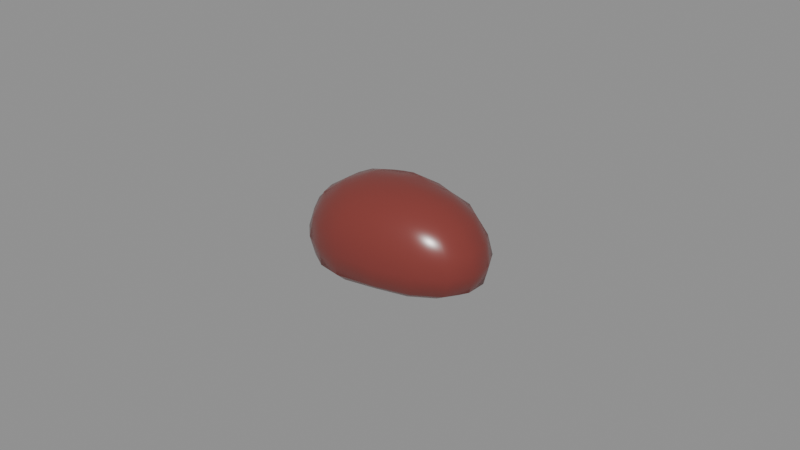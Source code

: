 # Source: gale_ram_kidney.blend  (saved by Blender 5.2.45; exported with 4.5.12 LTS)
import bpy
from mathutils import Matrix  # noqa: F401  (used for matrix-valued properties, if any)

bpy.ops.wm.read_factory_settings(use_empty=True)
scene = bpy.context.scene
scene.name = 'Scene'

# ---- materials (node trees are filled in below, after node groups)
mat_skin = bpy.data.materials.new('skin')
mat_skin.diffuse_color = (0.2159, 0.03955, 0.0331, 1.0)
mat_skin.roughness = 0.25
mat_vessel = bpy.data.materials.new('vessel')
mat_vessel.diffuse_color = (0.6939, 0.521, 0.4508, 1.0)
mat_vessel.roughness = 0.5
mat_flesh = bpy.data.materials.new('flesh')
mat_flesh.diffuse_color = (0.2623, 0.05127, 0.03955, 1.0)
mat_flesh.roughness = 0.6

# ---- material node trees
mat_skin.use_nodes = True; mat_skin.node_tree.nodes.clear()
_N = mat_skin.node_tree.nodes; _L = mat_skin.node_tree.links
n0 = _N.new('ShaderNodeBsdfPrincipled'); n0.name = 'Principled BSDF'; n0.location = (-200, 100)
n0.inputs[0].default_value = (0.2159, 0.03955, 0.0331, 1.0)
n0.inputs[2].default_value = 0.25
n0.inputs[10].default_value = 0.005
n1 = _N.new('ShaderNodeOutputMaterial'); n1.name = 'Material Output'; n1.location = (200, 100)
_L.new(n0.outputs[0], n1.inputs[0])
n1.is_active_output = True
mat_vessel.use_nodes = True; mat_vessel.node_tree.nodes.clear()
_N = mat_vessel.node_tree.nodes; _L = mat_vessel.node_tree.links
n0 = _N.new('ShaderNodeBsdfPrincipled'); n0.name = 'Principled BSDF'; n0.location = (-200, 100)
n0.inputs[0].default_value = (0.6939, 0.521, 0.4508, 1.0)
n0.inputs[10].default_value = 0.005
n1 = _N.new('ShaderNodeOutputMaterial'); n1.name = 'Material Output'; n1.location = (200, 100)
_L.new(n0.outputs[0], n1.inputs[0])
n1.is_active_output = True
mat_flesh.use_nodes = True; mat_flesh.node_tree.nodes.clear()
_N = mat_flesh.node_tree.nodes; _L = mat_flesh.node_tree.links
n0 = _N.new('ShaderNodeBsdfPrincipled'); n0.name = 'Principled BSDF'; n0.location = (-200, 100)
n0.inputs[0].default_value = (0.2623, 0.05127, 0.03955, 1.0)
n0.inputs[2].default_value = 0.6
n0.inputs[10].default_value = 0.005
n1 = _N.new('ShaderNodeOutputMaterial'); n1.name = 'Material Output'; n1.location = (200, 100)
_L.new(n0.outputs[0], n1.inputs[0])
n1.is_active_output = True

# ---- meshes
me_gale_ram_kidney = bpy.data.meshes.new('gale_ram_kidney')
me_gale_ram_kidney.from_pydata([(-0.0003604, -0.000266, 0.03), (-0.000366, -0.000266, 0.0), (0.003224, 0.005693, 0.02968), (0.006031, 0.01075, 0.02633), (0.008287, 0.01486, 0.02194), (0.009745, 0.01753, 0.01645), (0.01024, 0.01844, 0.01036), (0.009831, 0.01768, 0.00422), (0.008444, 0.01515, 0.001582), (0.005976, 0.01065, 0.0009424), (0.003126, 0.005511, 0.0003163), (0.00596, 0.004499, 0.02932), (0.01131, 0.008697, 0.02631), (0.01592, 0.01235, 0.0222), (0.01822, 0.01417, 0.01643), (0.01937, 0.01508, 0.01036), (0.01854, 0.01443, 0.004195), (0.01585, 0.0123, 0.001585), (0.01131, 0.008698, 0.0008694), (0.005962, 0.004502, 0.0001922), (0.00792, 0.002811, 0.02911), (0.01532, 0.005624, 0.02641), (0.02139, 0.007949, 0.02218), (0.02487, 0.009284, 0.01651), (0.02635, 0.009853, 0.01036), (0.02513, 0.009385, 0.004156), (0.02131, 0.007916, 0.001603), (0.01534, 0.005632, 0.0007931), (0.008039, 0.002857, 0.0001564), (0.008961, 0.0008058, 0.02917), (0.01764, 0.001812, 0.02667), (0.02437, 0.002595, 0.02221), (0.02833, 0.003057, 0.01652), (0.02973, 0.00322, 0.01036), (0.02825, 0.003047, 0.004227), (0.02434, 0.002591, 0.001555), (0.01757, 0.001804, 0.0006936), (0.008998, 0.0008102, 0.0002346), (0.008853, -0.001345, 0.0293), (0.01722, -0.002318, 0.02646), (0.02351, -0.003042, 0.02186), (0.02831, -0.003592, 0.01653), (0.03, -0.003786, 0.01036), (0.02811, -0.003569, 0.004246), (0.02394, -0.003092, 0.00165), (0.01715, -0.00231, 0.0008137), (0.008729, -0.00133, 0.000348), (0.007435, -0.003366, 0.02925), (0.0147, -0.006231, 0.02662), (0.02029, -0.008355, 0.022), (0.02448, -0.009892, 0.01656), (0.02579, -0.01035, 0.01036), (0.02415, -0.009762, 0.004256), (0.02037, -0.008385, 0.001671), (0.01448, -0.006141, 0.0008311), (0.007341, -0.003327, 0.0003589), (0.004907, -0.004975, 0.02909), (0.009668, -0.00945, 0.0267), (0.01359, -0.01293, 0.02225), (0.01598, -0.01477, 0.01646), (0.017, -0.01554, 0.01036), (0.01601, -0.01481, 0.004259), (0.01336, -0.01271, 0.001665), (0.009365, -0.009162, 0.000942), (0.004905, -0.004973, 0.0003216), (0.001697, -0.00605, 0.02912), (0.002818, -0.01153, 0.0267), (0.003827, -0.01577, 0.02223), (0.00481, -0.01786, 0.01639), (0.005416, -0.01911, 0.01036), (0.004825, -0.01791, 0.004325), (0.003711, -0.01529, 0.001803), (0.002705, -0.01108, 0.001026), (0.001692, -0.006032, 0.0003348), (-0.001784, -0.006447, 0.02919), (-0.004466, -0.01192, 0.02625), (-0.006765, -0.01654, 0.02207), (-0.007564, -0.01957, 0.01657), (-0.007405, -0.02, 0.01036), (-0.00756, -0.01956, 0.004157), (-0.006871, -0.01679, 0.001515), (-0.004487, -0.01198, 0.0008604), (-0.001774, -0.006413, 0.0003185), (-0.004632, -0.006051, 0.02912), (-0.009333, -0.01132, 0.0264), (-0.01283, -0.01541, 0.02195), (-0.01471, -0.01818, 0.0165), (-0.01502, -0.01889, 0.01036), (-0.01477, -0.01826, 0.004205), (-0.01307, -0.01569, 0.001575), (-0.009503, -0.01152, 0.0006433), (-0.004664, -0.006091, 0.0002337), (-0.006987, -0.004985, 0.02913), (-0.01338, -0.009368, 0.02655), (-0.01788, -0.0126, 0.02195), (-0.0207, -0.01483, 0.01648), (-0.0217, -0.01566, 0.01036), (-0.02052, -0.0147, 0.004304), (-0.01797, -0.01267, 0.001695), (-0.01352, -0.009463, 0.0006231), (-0.007088, -0.005054, 0.0001499), (-0.00874, -0.003378, 0.02933), (-0.01628, -0.006203, 0.02654), (-0.02217, -0.008484, 0.02218), (-0.02517, -0.009715, 0.01644), (-0.02688, -0.01041, 0.01036), (-0.0255, -0.009842, 0.004205), (-0.02179, -0.008343, 0.001716), (-0.01647, -0.006274, 0.0006152), (-0.008766, -0.003387, 0.0001619), (-0.009656, -0.001358, 0.02952), (-0.01762, -0.002301, 0.02633), (-0.0241, -0.003074, 0.022), (-0.02887, -0.003646, 0.01663), (-0.03, -0.003785, 0.01036), (-0.02802, -0.003548, 0.004286), (-0.02453, -0.003125, 0.001548), (-0.01818, -0.002366, 0.0005518), (-0.009531, -0.001343, 0.0002239), (-0.009515, 0.0008291, 0.02958), (-0.01743, 0.00177, 0.02634), (-0.0236, 0.0025, 0.02182), (-0.02797, 0.003016, 0.01644), (-0.0299, 0.003243, 0.01036), (-0.02816, 0.003037, 0.004246), (-0.02435, 0.002588, 0.001566), (-0.01775, 0.001808, 0.0006743), (-0.009344, 0.0008093, 0.0002428), (-0.008279, 0.002879, 0.02953), (-0.01557, 0.005708, 0.02664), (-0.02141, 0.00796, 0.0222), (-0.02474, 0.00924, 0.01648), (-0.02619, 0.009797, 0.01036), (-0.02491, 0.009306, 0.004207), (-0.02112, 0.007847, 0.001677), (-0.01558, 0.005711, 0.0006639), (-0.008149, 0.002829, 0.0002461), (-0.006099, 0.004529, 0.02943), (-0.01121, 0.008625, 0.02618), (-0.01579, 0.01226, 0.02212), (-0.01887, 0.01471, 0.01665), (-0.01931, 0.01505, 0.01036), (-0.01856, 0.01446, 0.004183), (-0.01584, 0.0123, 0.001584), (-0.01152, 0.008868, 0.0006892), (-0.005986, 0.00444, 0.0003234), (-0.003267, 0.00564, 0.02951), (-0.005944, 0.01061, 0.02613), (-0.008327, 0.01497, 0.02203), (-0.009779, 0.01763, 0.01649), (-0.01015, 0.0183, 0.01036), (-0.009806, 0.01768, 0.004223), (-0.008408, 0.01512, 0.001597), (-0.006032, 0.01077, 0.000834), (-0.003161, 0.00545, 0.0004226), (-3.455e-05, 0.006097, 0.02975), (6.849e-06, 0.01146, 0.02634), (1.033e-05, 0.01606, 0.02211), (1.065e-05, 0.01924, 0.01664), (1.069e-05, 0.02, 0.01036), (1.066e-05, 0.01861, 0.004294), (1.034e-05, 0.01571, 0.001812), (6.916e-06, 0.01126, 0.001011), (-3.258e-05, 0.005819, 0.0004191)], [], [(159, 158, 5, 6), (156, 155, 2, 3), (163, 162, 9, 10), (160, 159, 6, 7), (157, 156, 3, 4), (1, 163, 10), (161, 160, 7, 8), (158, 157, 4, 5), (155, 0, 2), (162, 161, 8, 9), (3, 2, 11, 12), (10, 9, 18, 19), (7, 6, 15, 16), (4, 3, 12, 13), (1, 10, 19), (8, 7, 16, 17), (5, 4, 13, 14), (2, 0, 11), (9, 8, 17, 18), (6, 5, 14, 15), (18, 17, 26, 27), (15, 14, 23, 24), (12, 11, 20, 21), (19, 18, 27, 28), (16, 15, 24, 25), (13, 12, 21, 22), (1, 19, 28), (17, 16, 25, 26), (14, 13, 22, 23), (11, 0, 20), (23, 22, 31, 32), (20, 0, 29), (27, 26, 35, 36), (24, 23, 32, 33), (21, 20, 29, 30), (28, 27, 36, 37), (25, 24, 33, 34), (22, 21, 30, 31), (1, 28, 37), (26, 25, 34, 35), (35, 34, 43, 44), (32, 31, 40, 41), (29, 0, 38), (36, 35, 44, 45), (33, 32, 41, 42), (30, 29, 38, 39), (37, 36, 45, 46), (34, 33, 42, 43), (31, 30, 39, 40), (1, 37, 46), (40, 39, 48, 49), (1, 46, 55), (44, 43, 52, 53), (41, 40, 49, 50), (38, 0, 47), (45, 44, 53, 54), (42, 41, 50, 51), (39, 38, 47, 48), (46, 45, 54, 55), (43, 42, 51, 52), (55, 54, 63, 64), (52, 51, 60, 61), (49, 48, 57, 58), (1, 55, 64), (53, 52, 61, 62), (50, 49, 58, 59), (47, 0, 56), (54, 53, 62, 63), (51, 50, 59, 60), (48, 47, 56, 57), (60, 59, 68, 69), (57, 56, 65, 66), (64, 63, 72, 73), (61, 60, 69, 70), (58, 57, 66, 67), (1, 64, 73), (62, 61, 70, 71), (59, 58, 67, 68), (56, 0, 65), (63, 62, 71, 72), (65, 0, 74), (72, 71, 80, 81), (69, 68, 77, 78), (66, 65, 74, 75), (73, 72, 81, 82), (70, 69, 78, 79), (67, 66, 75, 76), (1, 73, 82), (71, 70, 79, 80), (68, 67, 76, 77), (77, 76, 85, 86), (74, 0, 83), (81, 80, 89, 90), (78, 77, 86, 87), (75, 74, 83, 84), (82, 81, 90, 91), (79, 78, 87, 88), (76, 75, 84, 85), (1, 82, 91), (80, 79, 88, 89), (1, 91, 100), (89, 88, 97, 98), (86, 85, 94, 95), (83, 0, 92), (90, 89, 98, 99), (87, 86, 95, 96), (84, 83, 92, 93), (91, 90, 99, 100), (88, 87, 96, 97), (85, 84, 93, 94), (97, 96, 105, 106), (94, 93, 102, 103), (1, 100, 109), (98, 97, 106, 107), (95, 94, 103, 104), (92, 0, 101), (99, 98, 107, 108), (96, 95, 104, 105), (93, 92, 101, 102), (100, 99, 108, 109), (102, 101, 110, 111), (109, 108, 117, 118), (106, 105, 114, 115), (103, 102, 111, 112), (1, 109, 118), (107, 106, 115, 116), (104, 103, 112, 113), (101, 0, 110), (108, 107, 116, 117), (105, 104, 113, 114), (114, 113, 122, 123), (111, 110, 119, 120), (118, 117, 126, 127), (115, 114, 123, 124), (112, 111, 120, 121), (1, 118, 127), (116, 115, 124, 125), (113, 112, 121, 122), (110, 0, 119), (117, 116, 125, 126), (119, 0, 128), (126, 125, 134, 135), (123, 122, 131, 132), (120, 119, 128, 129), (127, 126, 135, 136), (124, 123, 132, 133), (121, 120, 129, 130), (1, 127, 136), (125, 124, 133, 134), (122, 121, 130, 131), (134, 133, 142, 143), (131, 130, 139, 140), (128, 0, 137), (135, 134, 143, 144), (132, 131, 140, 141), (129, 128, 137, 138), (136, 135, 144, 145), (133, 132, 141, 142), (130, 129, 138, 139), (1, 136, 145), (139, 138, 147, 148), (1, 145, 154), (143, 142, 151, 152), (140, 139, 148, 149), (137, 0, 146), (144, 143, 152, 153), (141, 140, 149, 150), (138, 137, 146, 147), (145, 144, 153, 154), (142, 141, 150, 151), (151, 150, 159, 160), (148, 147, 156, 157), (1, 154, 163), (152, 151, 160, 161), (149, 148, 157, 158), (146, 0, 155), (153, 152, 161, 162), (150, 149, 158, 159), (147, 146, 155, 156), (154, 153, 162, 163)])
me_gale_ram_kidney.polygons.foreach_set('use_smooth', [True] * 180)
_uv = me_gale_ram_kidney.uv_layers.new(name='UVMap')
_uv.uv.foreach_set('vector', [0.7298, 0.7611, 0.7886, 0.7597, 0.786, 0.849, 0.7291, 0.8552, 0.6114, 0.2064, 0.5613, 0.2105, 0.5521, 0.1813, 0.5949, 0.1524, 0.2323, 0.2788, 0.2832, 0.2857, 0.27, 0.3408, 0.2255, 0.308, 0.6719, 0.7599, 0.7298, 0.7611, 0.7291, 0.8552, 0.6708, 0.8509, 0.6547, 0.2053, 0.6114, 0.2064, 0.5949, 0.1524, 0.6299, 0.1315, 0.1758, 0.2683, 0.2323, 0.2788, 0.2255, 0.308, 0.3247, 0.2909, 0.3516, 0.2935, 0.3307, 0.3843, 0.309, 0.3692, 0.7886, 0.7597, 0.8385, 0.7556, 0.8364, 0.8318, 0.786, 0.849, 0.5613, 0.2105, 0.5026, 0.2236, 0.5521, 0.1813, 0.2832, 0.2857, 0.3247, 0.2909, 0.309, 0.3692, 0.27, 0.3408, 0.5949, 0.1524, 0.5521, 0.1813, 0.5366, 0.1588, 0.5671, 0.1074, 0.2255, 0.308, 0.27, 0.3408, 0.2451, 0.3883, 0.2125, 0.3333, 0.6708, 0.8509, 0.7291, 0.8552, 0.7274, 0.9368, 0.6689, 0.9288, 0.6299, 0.1315, 0.5949, 0.1524, 0.5671, 0.1074, 0.5939, 0.0653, 0.1758, 0.2683, 0.2255, 0.308, 0.2125, 0.3333, 0.309, 0.3692, 0.3307, 0.3843, 0.2893, 0.4617, 0.273, 0.435, 0.786, 0.849, 0.8364, 0.8318, 0.8376, 0.9004, 0.7841, 0.9246, 0.5521, 0.1813, 0.5026, 0.2236, 0.5366, 0.1588, 0.27, 0.3408, 0.309, 0.3692, 0.273, 0.435, 0.2451, 0.3883, 0.7291, 0.8552, 0.786, 0.849, 0.7841, 0.9246, 0.7274, 0.9368, 0.2451, 0.3883, 0.273, 0.435, 0.2252, 0.4805, 0.2113, 0.4222, 0.7274, 0.9368, 0.7841, 0.9246, 0.7823, 0.9812, 0.7247, 0.9962, 0.5671, 0.1074, 0.5366, 0.1588, 0.5177, 0.1439, 0.5319, 0.07545, 0.2125, 0.3333, 0.2451, 0.3883, 0.2113, 0.4222, 0.1946, 0.3507, 0.6689, 0.9288, 0.7274, 0.9368, 0.7247, 0.9962, 0.6659, 0.9847, 0.5939, 0.0653, 0.5671, 0.1074, 0.5319, 0.07545, 0.544, 0.02232, 0.1758, 0.2683, 0.2125, 0.3333, 0.1946, 0.3507, 0.273, 0.435, 0.2893, 0.4617, 0.2339, 0.5171, 0.2252, 0.4805, 0.3628, 0.5799, 0.3939, 0.5275, 0.4328, 0.5537, 0.4062, 0.6097, 0.5366, 0.1588, 0.5026, 0.2236, 0.5177, 0.1439, 0.4062, 0.6097, 0.4328, 0.5537, 0.4811, 0.5745, 0.4623, 0.6342, 0.5177, 0.1439, 0.5026, 0.2236, 0.4973, 0.1375, 0.2113, 0.4222, 0.2252, 0.4805, 0.1716, 0.5022, 0.1727, 0.4383, 0.3859, 0.666, 0.4062, 0.6097, 0.4623, 0.6342, 0.4457, 0.6913, 0.5319, 0.07545, 0.5177, 0.1439, 0.4973, 0.1375, 0.4926, 0.06008, 0.1946, 0.3507, 0.2113, 0.4222, 0.1727, 0.4383, 0.1742, 0.3571, 0.3754, 0.7176, 0.3859, 0.666, 0.4457, 0.6913, 0.4328, 0.7408, 0.544, 0.02232, 0.5319, 0.07545, 0.4926, 0.06008, 0.4893, 0.00378, 0.1758, 0.2683, 0.1946, 0.3507, 0.1742, 0.3571, 0.2252, 0.4805, 0.2339, 0.5171, 0.1707, 0.5383, 0.1716, 0.5022, 0.1716, 0.5022, 0.1707, 0.5383, 0.1089, 0.5288, 0.1189, 0.4914, 0.4623, 0.6342, 0.4811, 0.5745, 0.5319, 0.5885, 0.523, 0.6498, 0.4973, 0.1375, 0.5026, 0.2236, 0.4775, 0.1419, 0.1727, 0.4383, 0.1716, 0.5022, 0.1189, 0.4914, 0.1347, 0.4293, 0.4457, 0.6913, 0.4623, 0.6342, 0.523, 0.6498, 0.5096, 0.7086, 0.4926, 0.06008, 0.4973, 0.1375, 0.4775, 0.1419, 0.4549, 0.07105, 0.1742, 0.3571, 0.1727, 0.4383, 0.1347, 0.4293, 0.1545, 0.3519, 0.4328, 0.7408, 0.4457, 0.6913, 0.5096, 0.7086, 0.4932, 0.7559, 0.4811, 0.5745, 0.5004, 0.5185, 0.5377, 0.5289, 0.5319, 0.5885, 0.1758, 0.2683, 0.1742, 0.3571, 0.1545, 0.3519, 0.5319, 0.5885, 0.5377, 0.5289, 0.5744, 0.5296, 0.5814, 0.5907, 0.1758, 0.2683, 0.1545, 0.3519, 0.1375, 0.3364, 0.1189, 0.4914, 0.1089, 0.5288, 0.05591, 0.484, 0.07377, 0.4514, 0.523, 0.6498, 0.5319, 0.5885, 0.5814, 0.5907, 0.5814, 0.6535, 0.4775, 0.1419, 0.5026, 0.2236, 0.461, 0.1583, 0.1347, 0.4293, 0.1189, 0.4914, 0.07377, 0.4514, 0.1022, 0.3995, 0.5096, 0.7086, 0.523, 0.6498, 0.5814, 0.6535, 0.5704, 0.7121, 0.4549, 0.07105, 0.4775, 0.1419, 0.461, 0.1583, 0.4227, 0.1003, 0.1545, 0.3519, 0.1347, 0.4293, 0.1022, 0.3995, 0.1375, 0.3364, 0.4932, 0.7559, 0.5096, 0.7086, 0.5704, 0.7121, 0.5506, 0.7591, 0.1375, 0.3364, 0.1022, 0.3995, 0.08033, 0.3479, 0.1252, 0.3116, 0.6681, 0.01825, 0.7249, 0.00378, 0.7226, 0.09456, 0.6659, 0.1027, 0.3942, 0.05953, 0.4227, 0.1003, 0.401, 0.1517, 0.3628, 0.1282, 0.1758, 0.2683, 0.1375, 0.3364, 0.1252, 0.3116, 0.07377, 0.4514, 0.05591, 0.484, 0.01885, 0.4017, 0.04202, 0.3805, 0.7837, 0.01483, 0.8369, 0.05069, 0.8371, 0.121, 0.7807, 0.1024, 0.461, 0.1583, 0.5026, 0.2236, 0.4502, 0.1844, 0.1022, 0.3995, 0.07377, 0.4514, 0.04202, 0.3805, 0.08033, 0.3479, 0.7249, 0.00378, 0.7837, 0.01483, 0.7807, 0.1024, 0.7226, 0.09456, 0.4227, 0.1003, 0.461, 0.1583, 0.4502, 0.1844, 0.401, 0.1517, 0.7226, 0.09456, 0.7807, 0.1024, 0.7799, 0.2115, 0.7222, 0.2083, 0.401, 0.1517, 0.4502, 0.1844, 0.4455, 0.2155, 0.393, 0.218, 0.1252, 0.3116, 0.08033, 0.3479, 0.07068, 0.2831, 0.1193, 0.2802, 0.6659, 0.1027, 0.7226, 0.09456, 0.7222, 0.2083, 0.6664, 0.212, 0.8371, 0.121, 0.8824, 0.151, 0.8822, 0.2182, 0.8367, 0.2166, 0.1758, 0.2683, 0.1252, 0.3116, 0.1193, 0.2802, 0.04202, 0.3805, 0.01885, 0.4017, 0.00378, 0.2931, 0.02991, 0.287, 0.7807, 0.1024, 0.8371, 0.121, 0.8367, 0.2166, 0.7799, 0.2115, 0.4502, 0.1844, 0.5026, 0.2236, 0.4455, 0.2155, 0.08033, 0.3479, 0.04202, 0.3805, 0.02991, 0.287, 0.07068, 0.2831, 0.4455, 0.2155, 0.5026, 0.2236, 0.4476, 0.248, 0.07068, 0.2831, 0.02991, 0.287, 0.02911, 0.1863, 0.07127, 0.2148, 0.7222, 0.2083, 0.7799, 0.2115, 0.7828, 0.3293, 0.724, 0.3288, 0.393, 0.218, 0.4455, 0.2155, 0.4476, 0.248, 0.4014, 0.2861, 0.1193, 0.2802, 0.07068, 0.2831, 0.07127, 0.2148, 0.12, 0.2474, 0.6664, 0.212, 0.7222, 0.2083, 0.724, 0.3288, 0.6659, 0.3298, 0.8367, 0.2166, 0.8822, 0.2182, 0.879, 0.2865, 0.8366, 0.3162, 0.1758, 0.2683, 0.1193, 0.2802, 0.12, 0.2474, 0.02991, 0.287, 0.00378, 0.2931, 0.00378, 0.1753, 0.02911, 0.1863, 0.7799, 0.2115, 0.8367, 0.2166, 0.8366, 0.3162, 0.7828, 0.3293, 0.7828, 0.3293, 0.8366, 0.3162, 0.8376, 0.3705, 0.7845, 0.3931, 0.4476, 0.248, 0.5026, 0.2236, 0.456, 0.2736, 0.07127, 0.2148, 0.02911, 0.1863, 0.04716, 0.1296, 0.08182, 0.1686, 0.724, 0.3288, 0.7828, 0.3293, 0.7845, 0.3931, 0.7263, 0.3975, 0.4014, 0.2861, 0.4476, 0.248, 0.456, 0.2736, 0.415, 0.3296, 0.12, 0.2474, 0.07127, 0.2148, 0.08182, 0.1686, 0.1267, 0.2208, 0.6659, 0.3298, 0.724, 0.3288, 0.7263, 0.3975, 0.6687, 0.3944, 0.3628, 0.3212, 0.4014, 0.2861, 0.415, 0.3296, 0.3833, 0.3751, 0.1758, 0.2683, 0.12, 0.2474, 0.1267, 0.2208, 0.02911, 0.1863, 0.00378, 0.1753, 0.02498, 0.1095, 0.04716, 0.1296, 0.1758, 0.2683, 0.1267, 0.2208, 0.1394, 0.1994, 0.04716, 0.1296, 0.02498, 0.1095, 0.06548, 0.06011, 0.08157, 0.08749, 0.7845, 0.3931, 0.8376, 0.3705, 0.8406, 0.4123, 0.788, 0.4427, 0.456, 0.2736, 0.5026, 0.2236, 0.4698, 0.2934, 0.08182, 0.1686, 0.04716, 0.1296, 0.08157, 0.08749, 0.1061, 0.1336, 0.7263, 0.3975, 0.7845, 0.3931, 0.788, 0.4427, 0.73, 0.4537, 0.415, 0.3296, 0.456, 0.2736, 0.4698, 0.2934, 0.4399, 0.3632, 0.1267, 0.2208, 0.08182, 0.1686, 0.1061, 0.1336, 0.1394, 0.1994, 0.00378, 0.5509, 0.06194, 0.5459, 0.06921, 0.5997, 0.01058, 0.6039, 0.3833, 0.3751, 0.415, 0.3296, 0.4399, 0.3632, 0.4177, 0.4168, 0.01058, 0.6039, 0.06921, 0.5997, 0.07352, 0.6651, 0.01389, 0.6652, 0.4177, 0.4168, 0.4399, 0.3632, 0.4741, 0.3847, 0.4631, 0.4491, 0.1758, 0.2683, 0.1394, 0.1994, 0.1571, 0.1858, 0.08157, 0.08749, 0.06548, 0.06011, 0.1172, 0.01955, 0.1268, 0.05715, 0.1246, 0.6023, 0.1708, 0.6098, 0.1767, 0.662, 0.1277, 0.6637, 0.4698, 0.2934, 0.5026, 0.2236, 0.4876, 0.3066, 0.1061, 0.1336, 0.08157, 0.08749, 0.1268, 0.05715, 0.1397, 0.1099, 0.06921, 0.5997, 0.1246, 0.6023, 0.1277, 0.6637, 0.07352, 0.6651, 0.4399, 0.3632, 0.4698, 0.2934, 0.4876, 0.3066, 0.4741, 0.3847, 0.1394, 0.1994, 0.1061, 0.1336, 0.1397, 0.1099, 0.1571, 0.1858, 0.4741, 0.3847, 0.4876, 0.3066, 0.5079, 0.3114, 0.5126, 0.3908, 0.1571, 0.1858, 0.1397, 0.1099, 0.1784, 0.09885, 0.1772, 0.1811, 0.01389, 0.6652, 0.07352, 0.6651, 0.07442, 0.7342, 0.01492, 0.7292, 0.4631, 0.4491, 0.4741, 0.3847, 0.5126, 0.3908, 0.5166, 0.4581, 0.1758, 0.2683, 0.1571, 0.1858, 0.1772, 0.1811, 0.1268, 0.05715, 0.1172, 0.01955, 0.1793, 0.00378, 0.1791, 0.03807, 0.1277, 0.6637, 0.1767, 0.662, 0.1749, 0.716, 0.1313, 0.7303, 0.4876, 0.3066, 0.5026, 0.2236, 0.5079, 0.3114, 0.1397, 0.1099, 0.1268, 0.05715, 0.1791, 0.03807, 0.1784, 0.09885, 0.07352, 0.6651, 0.1277, 0.6637, 0.1313, 0.7303, 0.07442, 0.7342, 0.07442, 0.7342, 0.1313, 0.7303, 0.1252, 0.7841, 0.07086, 0.7943, 0.5126, 0.3908, 0.5079, 0.3114, 0.528, 0.3064, 0.5501, 0.3824, 0.1772, 0.1811, 0.1784, 0.09885, 0.2169, 0.108, 0.1971, 0.1856, 0.01492, 0.7292, 0.07442, 0.7342, 0.07086, 0.7943, 0.01151, 0.7863, 0.5166, 0.4581, 0.5126, 0.3908, 0.5501, 0.3824, 0.5676, 0.4446, 0.1758, 0.2683, 0.1772, 0.1811, 0.1971, 0.1856, 0.1791, 0.03807, 0.1793, 0.00378, 0.2411, 0.01073, 0.2324, 0.04692, 0.5197, 0.511, 0.5166, 0.4581, 0.5676, 0.4446, 0.5802, 0.4921, 0.5079, 0.3114, 0.5026, 0.2236, 0.528, 0.3064, 0.1784, 0.09885, 0.1791, 0.03807, 0.2324, 0.04692, 0.2169, 0.108, 0.528, 0.3064, 0.5026, 0.2236, 0.545, 0.2918, 0.2169, 0.108, 0.2324, 0.04692, 0.2776, 0.08361, 0.2507, 0.1332, 0.7207, 0.4613, 0.778, 0.4787, 0.7816, 0.5162, 0.7242, 0.5037, 0.5501, 0.3824, 0.528, 0.3064, 0.545, 0.2918, 0.5836, 0.3583, 0.1971, 0.1856, 0.2169, 0.108, 0.2507, 0.1332, 0.2145, 0.1993, 0.01151, 0.7863, 0.07086, 0.7943, 0.06273, 0.8361, 0.00378, 0.8276, 0.5676, 0.4446, 0.5501, 0.3824, 0.5836, 0.3583, 0.6147, 0.415, 0.1758, 0.2683, 0.1971, 0.1856, 0.2145, 0.1993, 0.2324, 0.04692, 0.2411, 0.01073, 0.2957, 0.0489, 0.2776, 0.08361, 0.5802, 0.4921, 0.5676, 0.4446, 0.6147, 0.415, 0.6327, 0.4521, 0.2776, 0.08361, 0.2957, 0.0489, 0.336, 0.1147, 0.3126, 0.1386, 0.7816, 0.5162, 0.8349, 0.5455, 0.8365, 0.6032, 0.7862, 0.5775, 0.545, 0.2918, 0.5026, 0.2236, 0.5567, 0.2692, 0.2507, 0.1332, 0.2776, 0.08361, 0.3126, 0.1386, 0.2752, 0.1751, 0.7242, 0.5037, 0.7816, 0.5162, 0.7862, 0.5775, 0.7271, 0.5743, 0.5836, 0.3583, 0.545, 0.2918, 0.5567, 0.2692, 0.6036, 0.3143, 0.2145, 0.1993, 0.2507, 0.1332, 0.2752, 0.1751, 0.2269, 0.2215, 0.6659, 0.5155, 0.7242, 0.5037, 0.7271, 0.5743, 0.6685, 0.5811, 0.6147, 0.415, 0.5836, 0.3583, 0.6036, 0.3143, 0.6454, 0.3564, 0.1758, 0.2683, 0.2145, 0.1993, 0.2269, 0.2215, 0.6454, 0.3564, 0.6036, 0.3143, 0.6134, 0.2627, 0.6584, 0.2837, 0.1758, 0.2683, 0.2269, 0.2215, 0.2328, 0.2491, 0.3126, 0.1386, 0.336, 0.1147, 0.3552, 0.2006, 0.3298, 0.2116, 0.7862, 0.5775, 0.8365, 0.6032, 0.8371, 0.6763, 0.7862, 0.6661, 0.5567, 0.2692, 0.5026, 0.2236, 0.5624, 0.2412, 0.2752, 0.1751, 0.3126, 0.1386, 0.3298, 0.2116, 0.2862, 0.2287, 0.7271, 0.5743, 0.7862, 0.5775, 0.7862, 0.6661, 0.7288, 0.6639, 0.6036, 0.3143, 0.5567, 0.2692, 0.5624, 0.2412, 0.6134, 0.2627, 0.2269, 0.2215, 0.2752, 0.1751, 0.2862, 0.2287, 0.2328, 0.2491, 0.6685, 0.5811, 0.7271, 0.5743, 0.7288, 0.6639, 0.6706, 0.6668, 0.6706, 0.6668, 0.7288, 0.6639, 0.7298, 0.7611, 0.6719, 0.7599, 0.6584, 0.2837, 0.6134, 0.2627, 0.6114, 0.2064, 0.6547, 0.2053, 0.1758, 0.2683, 0.2328, 0.2491, 0.2323, 0.2788, 0.3298, 0.2116, 0.3552, 0.2006, 0.3516, 0.2935, 0.3247, 0.2909, 0.7862, 0.6661, 0.8371, 0.6763, 0.8385, 0.7556, 0.7886, 0.7597, 0.5624, 0.2412, 0.5026, 0.2236, 0.5613, 0.2105, 0.2862, 0.2287, 0.3298, 0.2116, 0.3247, 0.2909, 0.2832, 0.2857, 0.7288, 0.6639, 0.7862, 0.6661, 0.7886, 0.7597, 0.7298, 0.7611, 0.6134, 0.2627, 0.5624, 0.2412, 0.5613, 0.2105, 0.6114, 0.2064, 0.2328, 0.2491, 0.2862, 0.2287, 0.2832, 0.2857, 0.2323, 0.2788])
_ca = me_gale_ram_kidney.color_attributes.new('Color', 'FLOAT_COLOR', 'POINT')
_ca.data.foreach_set('color', [1.0, 1.0, 1.0, 1.0, 0.6921, 0.6921, 0.6921, 1.0, 1.0, 1.0, 1.0, 1.0, 1.0, 1.0, 1.0, 1.0, 1.0, 1.0, 1.0, 1.0, 0.9594, 0.9594, 0.9594, 1.0, 0.8348, 0.8348, 0.8348, 1.0, 0.7213, 0.7213, 0.7213, 1.0, 0.6965, 0.6965, 0.6965, 1.0, 0.6937, 0.6937, 0.6937, 1.0, 0.6923, 0.6923, 0.6923, 1.0, 1.0, 1.0, 1.0, 1.0, 1.0, 1.0, 1.0, 1.0, 1.0, 1.0, 1.0, 1.0, 0.959, 0.959, 0.959, 1.0, 0.8348, 0.8348, 0.8348, 1.0, 0.721, 0.721, 0.721, 1.0, 0.6965, 0.6965, 0.6965, 1.0, 0.6934, 0.6934, 0.6934, 1.0, 0.6921, 0.6921, 0.6921, 1.0, 1.0, 1.0, 1.0, 1.0, 1.0, 1.0, 1.0, 1.0, 1.0, 1.0, 1.0, 1.0, 0.9603, 0.9603, 0.9603, 1.0, 0.8348, 0.8348, 0.8348, 1.0, 0.7205, 0.7205, 0.7205, 1.0, 0.6966, 0.6966, 0.6966, 1.0, 0.6932, 0.6932, 0.6932, 1.0, 0.6921, 0.6921, 0.6921, 1.0, 1.0, 1.0, 1.0, 1.0, 1.0, 1.0, 1.0, 1.0, 1.0, 1.0, 1.0, 1.0, 0.9605, 0.9605, 0.9605, 1.0, 0.8348, 0.8348, 0.8348, 1.0, 0.7214, 0.7214, 0.7214, 1.0, 0.6964, 0.6964, 0.6964, 1.0, 0.693, 0.693, 0.693, 1.0, 0.6922, 0.6922, 0.6922, 1.0, 1.0, 1.0, 1.0, 1.0, 1.0, 1.0, 1.0, 1.0, 1.0, 1.0, 1.0, 1.0, 0.9606, 0.9606, 0.9606, 1.0, 0.8348, 0.8348, 0.8348, 1.0, 0.7216, 0.7216, 0.7216, 1.0, 0.6969, 0.6969, 0.6969, 1.0, 0.6933, 0.6933, 0.6933, 1.0, 0.6923, 0.6923, 0.6923, 1.0, 1.0, 1.0, 1.0, 1.0, 1.0, 1.0, 1.0, 1.0, 1.0, 1.0, 1.0, 1.0, 0.9611, 0.9611, 0.9611, 1.0, 0.8348, 0.8348, 0.8348, 1.0, 0.7218, 0.7218, 0.7218, 1.0, 0.697, 0.697, 0.697, 1.0, 0.6933, 0.6933, 0.6933, 1.0, 0.6923, 0.6923, 0.6923, 1.0, 1.0, 1.0, 1.0, 1.0, 1.0, 1.0, 1.0, 1.0, 1.0, 1.0, 1.0, 1.0, 0.9595, 0.9595, 0.9595, 1.0, 0.8348, 0.8348, 0.8348, 1.0, 0.7218, 0.7218, 0.7218, 1.0, 0.697, 0.697, 0.697, 1.0, 0.6937, 0.6937, 0.6937, 1.0, 0.6923, 0.6923, 0.6923, 1.0, 1.0, 1.0, 1.0, 1.0, 1.0, 1.0, 1.0, 1.0, 1.0, 1.0, 1.0, 1.0, 0.9583, 0.9583, 0.9583, 1.0, 0.8348, 0.8348, 0.8348, 1.0, 0.7227, 0.7227, 0.7227, 1.0, 0.6978, 0.6978, 0.6978, 1.0, 0.694, 0.694, 0.694, 1.0, 0.6923, 0.6923, 0.6923, 1.0, 1.0, 1.0, 1.0, 1.0, 1.0, 1.0, 1.0, 1.0, 1.0, 1.0, 1.0, 1.0, 0.9614, 0.9614, 0.9614, 1.0, 0.8348, 0.8348, 0.8348, 1.0, 0.7205, 0.7205, 0.7205, 1.0, 0.6962, 0.6962, 0.6962, 1.0, 0.6934, 0.6934, 0.6934, 1.0, 0.6923, 0.6923, 0.6923, 1.0, 1.0, 1.0, 1.0, 1.0, 1.0, 1.0, 1.0, 1.0, 1.0, 1.0, 1.0, 1.0, 0.9601, 0.9601, 0.9601, 1.0, 0.8348, 0.8348, 0.8348, 1.0, 0.7211, 0.7211, 0.7211, 1.0, 0.6965, 0.6965, 0.6965, 1.0, 0.6928, 0.6928, 0.6928, 1.0, 0.6922, 0.6922, 0.6922, 1.0, 1.0, 1.0, 1.0, 1.0, 1.0, 1.0, 1.0, 1.0, 1.0, 1.0, 1.0, 1.0, 0.9599, 0.9599, 0.9599, 1.0, 0.8348, 0.8348, 0.8348, 1.0, 0.7224, 0.7224, 0.7224, 1.0, 0.6972, 0.6972, 0.6972, 1.0, 0.6928, 0.6928, 0.6928, 1.0, 0.6921, 0.6921, 0.6921, 1.0, 1.0, 1.0, 1.0, 1.0, 1.0, 1.0, 1.0, 1.0, 1.0, 1.0, 1.0, 1.0, 0.9593, 0.9593, 0.9593, 1.0, 0.8348, 0.8348, 0.8348, 1.0, 0.7211, 0.7211, 0.7211, 1.0, 0.6973, 0.6973, 0.6973, 1.0, 0.6928, 0.6928, 0.6928, 1.0, 0.6921, 0.6921, 0.6921, 1.0, 1.0, 1.0, 1.0, 1.0, 1.0, 1.0, 1.0, 1.0, 1.0, 1.0, 1.0, 1.0, 0.9622, 0.9622, 0.9622, 1.0, 0.8348, 0.8348, 0.8348, 1.0, 0.7222, 0.7222, 0.7222, 1.0, 0.6963, 0.6963, 0.6963, 1.0, 0.6926, 0.6926, 0.6926, 1.0, 0.6922, 0.6922, 0.6922, 1.0, 1.0, 1.0, 1.0, 1.0, 1.0, 1.0, 1.0, 1.0, 1.0, 1.0, 1.0, 1.0, 0.9593, 0.9593, 0.9593, 1.0, 0.8348, 0.8348, 0.8348, 1.0, 0.7216, 0.7216, 0.7216, 1.0, 0.6964, 0.6964, 0.6964, 1.0, 0.6929, 0.6929, 0.6929, 1.0, 0.6922, 0.6922, 0.6922, 1.0, 1.0, 1.0, 1.0, 1.0, 1.0, 1.0, 1.0, 1.0, 1.0, 1.0, 1.0, 1.0, 0.9599, 0.9599, 0.9599, 1.0, 0.8348, 0.8348, 0.8348, 1.0, 0.7211, 0.7211, 0.7211, 1.0, 0.6971, 0.6971, 0.6971, 1.0, 0.6929, 0.6929, 0.6929, 1.0, 0.6922, 0.6922, 0.6922, 1.0, 1.0, 1.0, 1.0, 1.0, 1.0, 1.0, 1.0, 1.0, 1.0, 1.0, 1.0, 1.0, 0.9626, 0.9626, 0.9626, 1.0, 0.8348, 0.8348, 0.8348, 1.0, 0.7208, 0.7208, 0.7208, 1.0, 0.6965, 0.6965, 0.6965, 1.0, 0.6929, 0.6929, 0.6929, 1.0, 0.6923, 0.6923, 0.6923, 1.0, 1.0, 1.0, 1.0, 1.0, 1.0, 1.0, 1.0, 1.0, 1.0, 1.0, 1.0, 1.0, 0.96, 0.96, 0.96, 1.0, 0.8348, 0.8348, 0.8348, 1.0, 0.7213, 0.7213, 0.7213, 1.0, 0.6966, 0.6966, 0.6966, 1.0, 0.6933, 0.6933, 0.6933, 1.0, 0.6924, 0.6924, 0.6924, 1.0, 1.0, 1.0, 1.0, 1.0, 1.0, 1.0, 1.0, 1.0, 1.0, 1.0, 1.0, 1.0, 0.9624, 0.9624, 0.9624, 1.0, 0.8348, 0.8348, 0.8348, 1.0, 0.7223, 0.7223, 0.7223, 1.0, 0.6979, 0.6979, 0.6979, 1.0, 0.6939, 0.6939, 0.6939, 1.0, 0.6924, 0.6924, 0.6924, 1.0])
me_gale_ram_kidney.materials.append(mat_skin)
me_gale_ram_kidney.materials.append(mat_vessel)
me_gale_ram_kidney.materials.append(mat_flesh)
me_gale_ram_kidney.update()

# ---- objects
ob_gale_ram_kidney = bpy.data.objects.new('gale_ram_kidney', me_gale_ram_kidney)

# ---- transforms, parenting, visibility, modifiers, constraints
ob_gale_ram_kidney.location = (0.0, 0.0, 0.0)

# ---- collection membership
scene.collection.objects.link(ob_gale_ram_kidney)

# ---- scene / render settings (as saved in the file)
scene.frame_start = 1; scene.frame_end = 250; scene.frame_set(1)
scene.render.engine = 'BLENDER_EEVEE_NEXT'
scene.render.bake_bias = 0.0
scene.render.bake_samples = 0
scene.render.compositor_device = 'GPU'
scene.eevee.use_volume_custom_range = False
scene.eevee.fast_gi_thickness_near = 0.1
scene.eevee.fast_gi_thickness_far = 0.0
scene.eevee.ray_tracing_options.screen_trace_thickness = 0.1
bpy.context.view_layer.update()

# ---- added for rendering (the .blend has no active camera and no usable light): camera, sun + grey world if the file has none
cam_auto = bpy.data.cameras.new('AutoCamera')
cam_auto.lens = 50.0
cam_auto.sensor_width = 36.0
cam_auto.clip_end = 1000.0
ob_auto_camera = bpy.data.objects.new('AutoCamera', cam_auto)
scene.collection.objects.link(ob_auto_camera)
ob_auto_camera.location = (0.185045, -0.222054, 0.163036)
ob_auto_camera.rotation_euler = (1.09748, -7.21219e-08, 0.694738)
scene.camera = ob_auto_camera
light_auto_sun = bpy.data.lights.new('AutoSun', 'SUN')
light_auto_sun.energy = 3.0
light_auto_sun.angle = 0.0523599
ob_auto_sun = bpy.data.objects.new('AutoSun', light_auto_sun)
scene.collection.objects.link(ob_auto_sun)
ob_auto_sun.rotation_euler = (0.872665, 0.174533, 0.523599)
if scene.world is None:
    world_auto = bpy.data.worlds.new('AutoWorld')
    world_auto.color = (0.3, 0.3, 0.3)
    scene.world = world_auto
bpy.context.view_layer.update()

